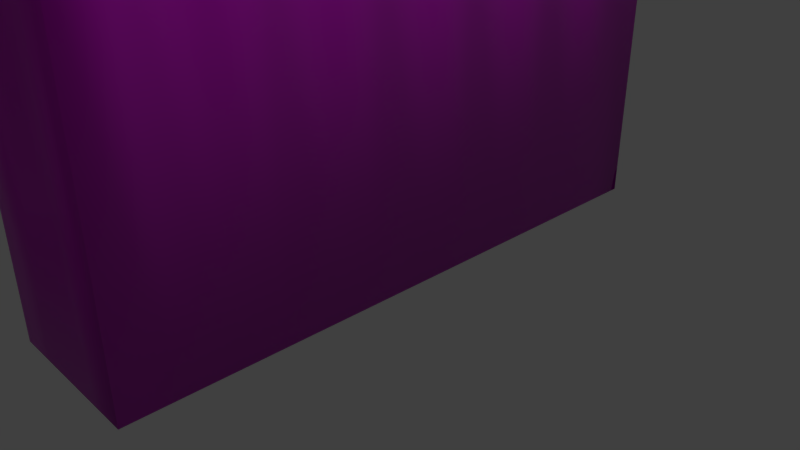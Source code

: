 # Source: Murek3.blend  (saved by Blender 2.79.0; exported with 4.5.12 LTS)
import bpy
from mathutils import Matrix  # noqa: F401  (used for matrix-valued properties, if any)

bpy.ops.wm.read_factory_settings(use_empty=True)
scene = bpy.context.scene
scene.name = 'Scene'

# ---- collections
col_collection_1 = bpy.data.collections.new('Collection 1'); scene.collection.children.link(col_collection_1)
col_collection_2 = bpy.data.collections.new('Collection 2'); scene.collection.children.link(col_collection_2)
col_collection_2.hide_render = True
col_collection_2.hide_viewport = True

# ---- images (referenced by path relative to the original .blend; pixels are not part of the script)
import os
ASSET_DIR = os.environ.get("B2B_ASSET_DIR", "")  # directory of the original .blend (textures are referenced by path, not embedded)
HERE = os.path.dirname(os.path.abspath(__file__))  # packed textures are extracted next to this script under _unpacked/

def load_image(name, relpath, width, height, colorspace="sRGB"):
    """Load a texture the original file referenced (path relative to the .blend, or extracted next to this script)."""
    p = next((c for c in (os.path.join(HERE, relpath), os.path.join(ASSET_DIR, relpath)) if relpath and os.path.exists(c)), "")
    if p:
        img = bpy.data.images.load(p, check_existing=True)
        img.name = name
    else:  # same state as the original file: an image datablock whose file is absent (Cycles renders it pink)
        img = bpy.data.images.new(name, width, height)
        img.source = "FILE"
        img.filepath = "//" + (relpath or name)
    img.colorspace_settings.name = colorspace
    return img
img_wallmedieval003_disp_var2_3k_jpg = load_image('WallMedieval003_DISP_VAR2_3K.jpg', 'WallMedieval003_DISP_VAR2_3K.jpg', 1024, 1024, 'sRGB')
img_wallmedieval003_ao_3k_jpg = load_image('WallMedieval003_AO_3K.jpg', 'WallMedieval003_AO_3K.jpg', 1024, 1024, 'sRGB')
img_wallmedieval003_nrm_3k_jpg = load_image('WallMedieval003_NRM_3K.jpg', 'WallMedieval003_NRM_3K.jpg', 1024, 1024, 'Non-Color')

# ---- materials (node trees are filled in below, after node groups)
mat_wallmaterial = bpy.data.materials.new('WallMaterial')
mat_wallmaterial.alpha_threshold = 0.0
mat_wallmaterial.roughness = 0.5

# ---- material node trees
mat_wallmaterial.use_nodes = True; mat_wallmaterial.node_tree.nodes.clear()
_N = mat_wallmaterial.node_tree.nodes; _L = mat_wallmaterial.node_tree.links
n0 = _N.new('ShaderNodeOutputMaterial'); n0.name = 'Material Output'; n0.location = (300, 300)
n1 = _N.new('ShaderNodeNormalMap'); n1.name = 'Normal Map'; n1.location = (-200, -315)
n2 = _N.new('ShaderNodeTexCoord'); n2.name = 'Texture Coordinate'; n2.location = (-1658, 210)
n3 = _N.new('ShaderNodeMapping'); n3.name = 'Mapping'; n3.location = (-1492, 219)
n4 = _N.new('ShaderNodeTexImage'); n4.name = 'Image Texture'; n4.location = (-1199, 207)
n4.width = 317
n4.image = img_wallmedieval003_disp_var2_3k_jpg
n5 = _N.new('ShaderNodeTexImage'); n5.name = 'Image Texture.004'; n5.location = (-1210, 490)
n5.width = 339
n5.image = img_wallmedieval003_ao_3k_jpg
n6 = _N.new('ShaderNodeBsdfPrincipled'); n6.name = 'Principled BSDF'; n6.location = (68, 307)
n6.width = 150
n6.subsurface_method = 'BURLEY'
n6.inputs[3].default_value = 1.45
n6.inputs[9].default_value = (1.0, 1.0, 1.0)
n7 = _N.new('ShaderNodeMix'); n7.name = 'Mix'; n7.location = (-436, 338)
n7.data_type = 'RGBA'
n7.blend_type = 'LINEAR_LIGHT'
n8 = _N.new('ShaderNodeValToRGB'); n8.name = 'ColorRamp'; n8.location = (-801, 675)
n8.width = 245
while len(n8.color_ramp.elements) > 1: n8.color_ramp.elements.remove(n8.color_ramp.elements[-1])
n8.color_ramp.elements[0].position = 0.2933; n8.color_ramp.elements[0].color = (0.0, 0.0, 0.0, 1.0)
_e = n8.color_ramp.elements.new(1.0); _e.color = (1.0, 1.0, 1.0, 1.0)
n9 = _N.new('ShaderNodeTexImage'); n9.name = 'Image Texture.002'; n9.location = (-851, -225)
n9.width = 343
n9.image = img_wallmedieval003_nrm_3k_jpg
_L.new(n3.outputs[0], n4.inputs[0])
_L.new(n2.outputs[2], n3.inputs[0])
_L.new(n9.outputs[0], n1.inputs[1])
_L.new(n1.outputs[0], n6.inputs[5])
_L.new(n5.outputs[0], n8.inputs[0])
_L.new(n7.outputs[2], n6.inputs[0])
_L.new(n4.outputs[0], n7.inputs[7])
_L.new(n5.outputs[1], n7.inputs[0])
_L.new(n8.outputs[0], n7.inputs[6])
_L.new(n6.outputs[0], n0.inputs[0])
n0.is_active_output = True

# ---- world
world_world = bpy.data.worlds.new('World'); scene.world = world_world
world_world.color = (0.05088, 0.05088, 0.05088)
world_world.use_sun_shadow = False
world_world.sun_shadow_jitter_overblur = 0.0
world_world.cycles.sampling_method = 'MANUAL'

# ---- cameras
cam_camera = bpy.data.cameras.new('Camera')
cam_camera.clip_end = 100.0
cam_camera.lens = 35.0
cam_camera.sensor_width = 32.0
cam_camera.sensor_height = 18.0
cam_camera.ortho_scale = 7.314
cam_camera.dof.focus_distance = 0.0

# ---- lights
light_lamp = bpy.data.lights.new('Lamp', 'AREA')
light_lamp.transmission_factor = 0.0
light_lamp.cutoff_distance = 30.0
light_lamp.energy = 78.54
light_lamp.shadow_buffer_clip_start = 1.001
light_lamp.shadow_soft_size = 0.1
light_lamp.shadow_maximum_resolution = 0.006
light_lamp.use_absolute_resolution = True
light_lamp.shape = 'RECTANGLE'
light_lamp.size = 0.1
light_lamp.size_y = 0.1

# ---- meshes
me_cube_003 = bpy.data.meshes.new('Cube.003')
me_cube_003.from_pydata([(0.5, -4.0, -2.274), (0.5, -4.0, 2.274), (0.5, 4.0, -2.274), (0.5, 4.0, 2.274), (0.0, 4.0, -2.274), (0.0, 4.0, 2.274), (0.0, -4.0, -2.274), (0.0, -4.0, 2.274), (0.5, -3.333, -2.274), (0.5, -2.667, -2.274), (0.5, -2.0, -2.274), (0.5, -1.333, -2.274), (0.5, -0.6667, -2.274), (0.5, 2.98e-07, -2.274), (0.5, 0.6667, -2.274), (0.5, 1.333, -2.274), (0.5, 2.0, -2.274), (0.5, 2.667, -2.274), (0.5, 3.333, -2.274), (0.5, 3.333, 2.274), (0.5, 2.667, 2.274), (0.5, 2.0, 2.274), (0.5, 1.333, 2.274), (0.5, 0.6667, 2.274), (0.5, -2.98e-07, 2.274), (0.5, -0.6667, 2.274), (0.5, -1.333, 2.274), (0.5, -2.0, 2.274), (0.5, -2.667, 2.274), (0.5, -3.333, 2.274), (0.0, 3.333, 2.274), (0.0, 2.667, 2.274), (0.0, 2.0, 2.274), (0.0, 1.333, 2.274), (0.0, 0.6667, 2.274), (0.0, -2.98e-07, 2.274), (0.0, -0.6667, 2.274), (0.0, -1.333, 2.274), (0.0, -2.0, 2.274), (0.0, -2.667, 2.274), (0.0, -3.333, 2.274), (0.0, 3.333, -2.274), (0.0, 2.667, -2.274), (0.0, 2.0, -2.274), (0.0, 1.333, -2.274), (0.0, 0.6667, -2.274), (0.0, -2.98e-07, -2.274), (0.0, -0.6667, -2.274), (0.0, -1.333, -2.274), (0.0, -2.0, -2.274), (0.0, -2.667, -2.274), (0.0, -3.333, -2.274), (0.5, -3.333, 2.726), (0.5, -4.0, 2.726), (0.0, -4.0, 2.726), (0.0, -3.333, 2.726), (0.5, 3.333, 2.726), (0.5, 2.667, 2.726), (0.5, 2.0, 2.726), (0.5, 1.333, 2.726), (0.5, 0.6667, 2.726), (0.5, -2.98e-07, 2.726), (0.5, -0.6667, 2.726), (0.5, -1.333, 2.726), (0.5, -2.0, 2.726), (0.5, -2.667, 2.726), (0.0, 3.333, 2.726), (0.0, 2.667, 2.726), (0.0, 2.0, 2.726), (0.0, 1.333, 2.726), (0.0, 0.6667, 2.726), (0.0, -2.98e-07, 2.726), (0.0, -0.6667, 2.726), (0.0, -1.333, 2.726), (0.0, -2.0, 2.726), (0.0, -2.667, 2.726), (-0.5, -4.0, -2.274), (-0.5, -4.0, 2.274), (-0.5, 4.0, -2.274), (-0.5, 4.0, 2.274), (-1.5, -4.0, -2.274), (-1.5, -4.0, 2.274), (-1.5, 4.0, -2.274), (-1.5, 4.0, 2.274), (-1.0, 4.0, -2.274), (-1.0, 4.0, 2.274), (-1.0, -4.0, -2.274), (-1.0, -4.0, 2.274), (-0.5, 3.333, -2.274), (-0.5, 2.667, -2.274), (-0.5, 2.0, -2.274), (-0.5, 1.333, -2.274), (-0.5, 0.6667, -2.274), (-0.5, -2.98e-07, -2.274), (-0.5, -0.6667, -2.274), (-0.5, -1.333, -2.274), (-0.5, -2.0, -2.274), (-0.5, -2.667, -2.274), (-0.5, -3.333, -2.274), (-0.5, -3.333, 2.274), (-0.5, -2.667, 2.274), (-0.5, -2.0, 2.274), (-0.5, -1.333, 2.274), (-0.5, -0.6667, 2.274), (-0.5, 2.98e-07, 2.274), (-0.5, 0.6667, 2.274), (-0.5, 1.333, 2.274), (-0.5, 2.0, 2.274), (-0.5, 2.667, 2.274), (-0.5, 3.333, 2.274), (-1.5, -3.333, -2.274), (-1.5, -2.667, -2.274), (-1.5, -2.0, -2.274), (-1.5, -1.333, -2.274), (-1.5, -0.6667, -2.274), (-1.5, 2.98e-07, -2.274), (-1.5, 0.6667, -2.274), (-1.5, 1.333, -2.274), (-1.5, 2.0, -2.274), (-1.5, 2.667, -2.274), (-1.5, 3.333, -2.274), (-1.5, 3.333, 2.274), (-1.5, 2.667, 2.274), (-1.5, 2.0, 2.274), (-1.5, 1.333, 2.274), (-1.5, 0.6667, 2.274), (-1.5, -2.98e-07, 2.274), (-1.5, -0.6667, 2.274), (-1.5, -1.333, 2.274), (-1.5, -2.0, 2.274), (-1.5, -2.667, 2.274), (-1.5, -3.333, 2.274), (-1.0, 3.333, 2.274), (-1.0, 2.667, 2.274), (-1.0, 2.0, 2.274), (-1.0, 1.333, 2.274), (-1.0, 0.6667, 2.274), (-1.0, -2.98e-07, 2.274), (-1.0, -0.6667, 2.274), (-1.0, -1.333, 2.274), (-1.0, -2.0, 2.274), (-1.0, -2.667, 2.274), (-1.0, -3.333, 2.274), (-1.0, 3.333, -2.274), (-1.0, 2.667, -2.274), (-1.0, 2.0, -2.274), (-1.0, 1.333, -2.274), (-1.0, 0.6667, -2.274), (-1.0, -2.98e-07, -2.274), (-1.0, -0.6667, -2.274), (-1.0, -1.333, -2.274), (-1.0, -2.0, -2.274), (-1.0, -2.667, -2.274), (-1.0, -3.333, -2.274), (-1.5, -3.333, 2.726), (-1.5, -4.0, 2.726), (-1.0, -4.0, 2.726), (-1.0, -3.333, 2.726), (-1.5, 3.333, 2.726), (-1.5, 2.667, 2.726), (-1.5, 2.0, 2.726), (-1.5, 1.333, 2.726), (-1.5, 0.6667, 2.726), (-1.5, -2.98e-07, 2.726), (-1.5, -0.6667, 2.726), (-1.5, -1.333, 2.726), (-1.5, -2.0, 2.726), (-1.5, -2.667, 2.726), (-1.0, 3.333, 2.726), (-1.0, 2.667, 2.726), (-1.0, 2.0, 2.726), (-1.0, 1.333, 2.726), (-1.0, 0.6667, 2.726), (-1.0, -2.98e-07, 2.726), (-1.0, -0.6667, 2.726), (-1.0, -1.333, 2.726), (-1.0, -2.0, 2.726), (-1.0, -2.667, 2.726)], [], [(4, 5, 3, 2), (8, 29, 1, 0), (6, 7, 77, 76), (51, 8, 0, 6), (40, 99, 77, 7), (33, 22, 59, 69), (98, 51, 6, 76), (0, 1, 7, 6), (78, 79, 5, 4), (78, 4, 41, 88), (88, 41, 42, 89), (89, 42, 43, 90), (90, 43, 44, 91), (91, 44, 45, 92), (92, 45, 46, 93), (93, 46, 47, 94), (94, 47, 48, 95), (95, 48, 49, 96), (96, 49, 50, 97), (97, 50, 51, 98), (3, 5, 30, 19), (29, 40, 55, 52), (20, 31, 32, 21), (28, 27, 64, 65), (22, 33, 34, 23), (21, 32, 68, 58), (24, 35, 36, 25), (34, 35, 71, 70), (26, 37, 38, 27), (39, 28, 65, 75), (28, 39, 40, 29), (5, 79, 109, 30), (30, 109, 108, 31), (31, 108, 107, 32), (32, 107, 106, 33), (33, 106, 105, 34), (34, 105, 104, 35), (35, 104, 103, 36), (36, 103, 102, 37), (37, 102, 101, 38), (38, 101, 100, 39), (39, 100, 99, 40), (4, 2, 18, 41), (41, 18, 17, 42), (42, 17, 16, 43), (43, 16, 15, 44), (44, 15, 14, 45), (45, 14, 13, 46), (46, 13, 12, 47), (47, 12, 11, 48), (48, 11, 10, 49), (49, 10, 9, 50), (50, 9, 8, 51), (2, 3, 19, 18), (18, 19, 20, 17), (17, 20, 21, 16), (16, 21, 22, 15), (15, 22, 23, 14), (14, 23, 24, 13), (13, 24, 25, 12), (12, 25, 26, 11), (11, 26, 27, 10), (10, 27, 28, 9), (9, 28, 29, 8), (52, 55, 54, 53), (56, 66, 67, 57), (58, 68, 69, 59), (60, 70, 71, 61), (62, 72, 73, 63), (64, 74, 75, 65), (22, 21, 58, 59), (36, 37, 73, 72), (23, 34, 70, 60), (35, 24, 61, 71), (30, 31, 67, 66), (24, 23, 60, 61), (38, 39, 75, 74), (25, 36, 72, 62), (7, 1, 53, 54), (37, 26, 63, 73), (32, 33, 69, 68), (1, 29, 52, 53), (19, 30, 66, 56), (26, 25, 62, 63), (40, 7, 54, 55), (27, 38, 74, 64), (31, 20, 57, 67), (20, 19, 56, 57), (84, 82, 83, 85), (110, 80, 81, 131), (86, 76, 77, 87), (153, 86, 80, 110), (142, 87, 77, 99), (135, 171, 161, 124), (98, 76, 86, 153), (80, 86, 87, 81), (78, 84, 85, 79), (78, 88, 143, 84), (88, 89, 144, 143), (89, 90, 145, 144), (90, 91, 146, 145), (91, 92, 147, 146), (92, 93, 148, 147), (93, 94, 149, 148), (94, 95, 150, 149), (95, 96, 151, 150), (96, 97, 152, 151), (97, 98, 153, 152), (83, 121, 132, 85), (131, 154, 157, 142), (122, 123, 134, 133), (130, 167, 166, 129), (124, 125, 136, 135), (123, 160, 170, 134), (126, 127, 138, 137), (136, 172, 173, 137), (128, 129, 140, 139), (141, 177, 167, 130), (130, 131, 142, 141), (85, 132, 109, 79), (132, 133, 108, 109), (133, 134, 107, 108), (134, 135, 106, 107), (135, 136, 105, 106), (136, 137, 104, 105), (137, 138, 103, 104), (138, 139, 102, 103), (139, 140, 101, 102), (140, 141, 100, 101), (141, 142, 99, 100), (84, 143, 120, 82), (143, 144, 119, 120), (144, 145, 118, 119), (145, 146, 117, 118), (146, 147, 116, 117), (147, 148, 115, 116), (148, 149, 114, 115), (149, 150, 113, 114), (150, 151, 112, 113), (151, 152, 111, 112), (152, 153, 110, 111), (82, 120, 121, 83), (120, 119, 122, 121), (119, 118, 123, 122), (118, 117, 124, 123), (117, 116, 125, 124), (116, 115, 126, 125), (115, 114, 127, 126), (114, 113, 128, 127), (113, 112, 129, 128), (112, 111, 130, 129), (111, 110, 131, 130), (154, 155, 156, 157), (158, 159, 169, 168), (160, 161, 171, 170), (162, 163, 173, 172), (164, 165, 175, 174), (166, 167, 177, 176), (124, 161, 160, 123), (138, 174, 175, 139), (125, 162, 172, 136), (137, 173, 163, 126), (132, 168, 169, 133), (126, 163, 162, 125), (140, 176, 177, 141), (127, 164, 174, 138), (87, 156, 155, 81), (139, 175, 165, 128), (134, 170, 171, 135), (81, 155, 154, 131), (121, 158, 168, 132), (128, 165, 164, 127), (142, 157, 156, 87), (129, 166, 176, 140), (133, 169, 159, 122), (122, 159, 158, 121)])
me_cube_003.polygons.foreach_set('use_smooth', [True] * 176)
_uv = me_cube_003.uv_layers.new(name='UVMap')
_uv.uv.foreach_set('vector', [0.5905, 1.147, 0.5905, -0.3397, 0.7247, -0.3397, 0.7247, 1.147, -0.08998, -0.7607, -0.08998, 1.353, -0.1499, 1.353, -0.1499, -0.7607, 0.3922, -0.4999, 0.3922, 1.227, 0.2886, 1.227, 0.2886, -0.4999, 0.7308, 0.4331, 0.7971, 0.4331, 0.7971, 0.4724, 0.7308, 0.4724, 0.4977, -1.115, 0.3856, -1.115, 0.3856, -1.439, 0.4977, -1.439, 0.4494, 0.6146, 0.5083, 0.6146, 0.5083, 0.709, 0.4494, 0.709, 0.6645, 0.4331, 0.7308, 0.4331, 0.7308, 0.4724, 0.6645, 0.4724, 0.4958, -0.4999, 0.4958, 1.227, 0.3922, 1.227, 0.3922, -0.4999, 0.4562, 1.147, 0.4562, -0.3397, 0.5905, -0.3397, 0.5905, 1.147, 0.6645, 0.0002647, 0.7308, 0.000264, 0.7308, 0.03961, 0.6645, 0.03961, 0.6645, 0.03961, 0.7308, 0.03961, 0.7308, 0.07895, 0.6645, 0.07895, 0.6645, 0.07895, 0.7308, 0.07895, 0.7308, 0.1183, 0.6645, 0.1183, 0.6645, 0.1183, 0.7308, 0.1183, 0.7308, 0.1576, 0.6645, 0.1576, 0.6645, 0.1576, 0.7308, 0.1576, 0.7308, 0.197, 0.6645, 0.197, 0.6645, 0.197, 0.7308, 0.197, 0.7308, 0.2363, 0.6645, 0.2363, 0.6645, 0.2363, 0.7308, 0.2363, 0.7308, 0.2757, 0.6645, 0.2757, 0.6645, 0.2757, 0.7308, 0.2757, 0.7308, 0.315, 0.6645, 0.315, 0.6645, 0.315, 0.7308, 0.315, 0.7308, 0.3544, 0.6645, 0.3544, 0.6645, 0.3544, 0.7308, 0.3544, 0.7308, 0.3937, 0.6645, 0.3937, 0.6645, 0.3937, 0.7308, 0.3937, 0.7308, 0.4331, 0.6645, 0.4331, 0.6099, 2.453, 0.4977, 2.453, 0.4977, 2.129, 0.6099, 2.129, 0.5084, 0.0614, 0.4494, 0.0614, 0.4494, -0.03302, 0.5084, -0.03302, 0.6099, 1.804, 0.4977, 1.804, 0.4977, 1.48, 0.6099, 1.48, -0.03005, 1.353, 0.02988, 1.353, 0.02988, 1.563, -0.03005, 1.563, 0.6099, 1.155, 0.4977, 1.155, 0.4977, 0.8311, 0.6099, 0.8311, 0.5083, 0.6936, 0.4494, 0.6936, 0.4494, 0.5992, 0.5083, 0.5992, 0.6099, 0.5068, 0.4977, 0.5068, 0.4977, 0.1824, 0.6099, 0.1824, 0.7741, 0.3532, 0.7741, 0.1587, 0.8394, 0.1587, 0.8394, 0.3532, 0.6099, -0.1419, 0.4977, -0.1419, 0.4977, -0.4663, 0.6099, -0.4663, 0.4494, 0.1404, 0.5084, 0.1404, 0.5083, 0.2349, 0.4494, 0.2349, 0.6099, -0.7906, 0.4977, -0.7906, 0.4977, -1.115, 0.6099, -1.115, 0.4977, 2.453, 0.3856, 2.453, 0.3856, 2.129, 0.4977, 2.129, 0.4977, 2.129, 0.3856, 2.129, 0.3856, 1.804, 0.4977, 1.804, 0.4977, 1.804, 0.3856, 1.804, 0.3856, 1.48, 0.4977, 1.48, 0.4977, 1.48, 0.3856, 1.48, 0.3856, 1.155, 0.4977, 1.155, 0.4977, 1.155, 0.3856, 1.155, 0.3856, 0.8311, 0.4977, 0.8311, 0.4977, 0.8311, 0.3856, 0.8311, 0.3856, 0.5068, 0.4977, 0.5068, 0.4977, 0.5068, 0.3856, 0.5068, 0.3856, 0.1824, 0.4977, 0.1824, 0.4977, 0.1824, 0.3856, 0.1824, 0.3856, -0.1419, 0.4977, -0.1419, 0.4977, -0.1419, 0.3856, -0.1419, 0.3856, -0.4663, 0.4977, -0.4663, 0.4977, -0.4663, 0.3856, -0.4663, 0.3856, -0.7906, 0.4977, -0.7906, 0.4977, -0.7906, 0.3856, -0.7906, 0.3856, -1.115, 0.4977, -1.115, 0.7308, 0.000264, 0.7971, 0.0002632, 0.7971, 0.03961, 0.7308, 0.03961, 0.7308, 0.03961, 0.7971, 0.03961, 0.7971, 0.07895, 0.7308, 0.07895, 0.7308, 0.07895, 0.7971, 0.07895, 0.7971, 0.1183, 0.7308, 0.1183, 0.7308, 0.1183, 0.7971, 0.1183, 0.7971, 0.1576, 0.7308, 0.1576, 0.7308, 0.1576, 0.7971, 0.1576, 0.7971, 0.197, 0.7308, 0.197, 0.7308, 0.197, 0.7971, 0.197, 0.7971, 0.2363, 0.7308, 0.2363, 0.7308, 0.2363, 0.7971, 0.2363, 0.7971, 0.2757, 0.7308, 0.2757, 0.7308, 0.2757, 0.7971, 0.2757, 0.7971, 0.315, 0.7308, 0.315, 0.7308, 0.315, 0.7971, 0.315, 0.7971, 0.3544, 0.7308, 0.3544, 0.7308, 0.3544, 0.7971, 0.3544, 0.7971, 0.3937, 0.7308, 0.3937, 0.7308, 0.3937, 0.7971, 0.3937, 0.7971, 0.4331, 0.7308, 0.4331, 0.5692, -0.7607, 0.5692, 1.353, 0.5093, 1.353, 0.5093, -0.7607, 0.5093, -0.7607, 0.5093, 1.353, 0.4494, 1.353, 0.4494, -0.7607, 0.4494, -0.7607, 0.4494, 1.353, 0.3894, 1.353, 0.3894, -0.7607, 0.3894, -0.7607, 0.3894, 1.353, 0.3295, 1.353, 0.3295, -0.7607, 0.3295, -0.7607, 0.3295, 1.353, 0.2696, 1.353, 0.2696, -0.7607, 0.2696, -0.7607, 0.2696, 1.353, 0.2097, 1.353, 0.2097, -0.7607, 0.2097, -0.7607, 0.2097, 1.353, 0.1497, 1.353, 0.1497, -0.7607, 0.1497, -0.7607, 0.1497, 1.353, 0.0898, 1.353, 0.0898, -0.7607, 0.0898, -0.7607, 0.0898, 1.353, 0.02988, 1.353, 0.02988, -0.7607, 0.02988, -0.7607, 0.02988, 1.353, -0.03005, 1.353, -0.03005, -0.7607, -0.03005, -0.7607, -0.03005, 1.353, -0.08998, 1.353, -0.08998, -0.7607, 0.334, 1.003, 0.2018, 1.003, 0.2018, 0.7733, 0.334, 0.7733, 0.1744, 1.003, 0.0422, 1.003, 0.0422, 0.7733, 0.1744, 0.7733, 0.01482, 1.003, -0.1174, 1.003, -0.1174, 0.7733, 0.01482, 0.7733, 0.6496, 0.5403, 0.5174, 0.5403, 0.5174, 0.3103, 0.6496, 0.3103, 0.334, 0.7702, 0.2018, 0.7702, 0.2018, 0.5403, 0.334, 0.5403, 0.1744, 0.7702, 0.0422, 0.7702, 0.0422, 0.5403, 0.1744, 0.5403, 0.3295, 1.353, 0.3894, 1.353, 0.3894, 1.563, 0.3295, 1.563, -0.09126, 0.8824, -0.09126, 0.688, -0.02598, 0.688, -0.02598, 0.8824, 0.5083, 0.5356, 0.4494, 0.5356, 0.4494, 0.4412, 0.5083, 0.4412, 0.4494, 0.4566, 0.5083, 0.4566, 0.5083, 0.551, 0.4494, 0.551, -0.2601, 1.099, -0.2601, 0.9047, -0.1948, 0.9047, -0.1948, 1.099, 0.2097, 1.353, 0.2696, 1.353, 0.2696, 1.563, 0.2097, 1.563, -0.2961, 0.7347, -0.2961, 0.5403, -0.2308, 0.5403, -0.2308, 0.7347, 0.5083, 0.3775, 0.4494, 0.3775, 0.4494, 0.2831, 0.5083, 0.2831, 0.3922, 1.227, 0.4958, 1.227, 0.4958, 1.399, 0.3922, 1.399, 0.4494, 0.2985, 0.5083, 0.2985, 0.5083, 0.3929, 0.4494, 0.3929, -0.274, 0.7644, -0.274, 0.57, -0.2088, 0.57, -0.2088, 0.7644, -0.1499, 1.353, -0.08998, 1.353, -0.08998, 1.563, -0.1499, 1.563, 0.5746, 0.8156, 0.4825, 0.8156, 0.4825, 0.6681, 0.5746, 0.6681, 0.0898, 1.353, 0.1497, 1.353, 0.1497, 1.563, 0.0898, 1.563, 0.09961, 0.9318, 0.09961, 0.7373, 0.1649, 0.7373, 0.1649, 0.9318, 0.5084, 0.2195, 0.4494, 0.2195, 0.4494, 0.125, 0.5084, 0.125, 0.4494, 0.7727, 0.5083, 0.7727, 0.5083, 0.8671, 0.4494, 0.8671, 0.4494, 1.353, 0.5093, 1.353, 0.5093, 1.563, 0.4494, 1.563, 0.322, 1.147, 0.1878, 1.147, 0.1878, -0.3397, 0.322, -0.3397, 0.9268, -0.8086, 0.9867, -0.8086, 0.9867, 1.305, 0.9268, 1.305, 0.1851, -0.4999, 0.2886, -0.4999, 0.2886, 1.227, 0.1851, 1.227, 0.5982, 0.4331, 0.5982, 0.4724, 0.5319, 0.4724, 0.5319, 0.4331, 0.2734, -1.115, 0.2734, -1.439, 0.3856, -1.439, 0.3856, -1.115, 0.3316, 0.6146, 0.3316, 0.709, 0.2726, 0.709, 0.2726, 0.6146, 0.6645, 0.4331, 0.6645, 0.4724, 0.5982, 0.4724, 0.5982, 0.4331, 0.08146, -0.4999, 0.1851, -0.4999, 0.1851, 1.227, 0.08146, 1.227, 0.4562, 1.147, 0.322, 1.147, 0.322, -0.3397, 0.4562, -0.3397, 0.6645, 0.0002647, 0.6645, 0.03961, 0.5982, 0.03961, 0.5982, 0.0002656, 0.6645, 0.03961, 0.6645, 0.07895, 0.5982, 0.07895, 0.5982, 0.03961, 0.6645, 0.07895, 0.6645, 0.1183, 0.5982, 0.1183, 0.5982, 0.07895, 0.6645, 0.1183, 0.6645, 0.1576, 0.5982, 0.1576, 0.5982, 0.1183, 0.6645, 0.1576, 0.6645, 0.197, 0.5982, 0.197, 0.5982, 0.1576, 0.6645, 0.197, 0.6645, 0.2363, 0.5982, 0.2363, 0.5982, 0.197, 0.6645, 0.2363, 0.6645, 0.2757, 0.5982, 0.2757, 0.5982, 0.2363, 0.6645, 0.2757, 0.6645, 0.315, 0.5982, 0.315, 0.5982, 0.2757, 0.6645, 0.315, 0.6645, 0.3544, 0.5982, 0.3544, 0.5982, 0.315, 0.6645, 0.3544, 0.6645, 0.3937, 0.5982, 0.3937, 0.5982, 0.3544, 0.6645, 0.3937, 0.6645, 0.4331, 0.5982, 0.4331, 0.5982, 0.3937, 0.1613, 2.453, 0.1613, 2.129, 0.2734, 2.129, 0.2734, 2.453, 0.2726, 0.0614, 0.2726, -0.03302, 0.3316, -0.03302, 0.3316, 0.0614, 0.1613, 1.804, 0.1613, 1.48, 0.2734, 1.48, 0.2734, 1.804, 0.8669, 1.305, 0.8669, 1.515, 0.807, 1.515, 0.807, 1.305, 0.1613, 1.155, 0.1613, 0.8311, 0.2734, 0.8311, 0.2734, 1.155, 0.2726, 0.6936, 0.2726, 0.5992, 0.3316, 0.5992, 0.3316, 0.6936, 0.1613, 0.5068, 0.1613, 0.1824, 0.2734, 0.1824, 0.2734, 0.5068, -0.2987, 0.7347, -0.3639, 0.7347, -0.3639, 0.5403, -0.2987, 0.5403, 0.1613, -0.1419, 0.1613, -0.4663, 0.2734, -0.4663, 0.2734, -0.1419, 0.3316, 0.1404, 0.3316, 0.2348, 0.2726, 0.2348, 0.2726, 0.1404, 0.1613, -0.7906, 0.1613, -1.115, 0.2734, -1.115, 0.2734, -0.7906, 0.2734, 2.453, 0.2734, 2.129, 0.3856, 2.129, 0.3856, 2.453, 0.2734, 2.129, 0.2734, 1.804, 0.3856, 1.804, 0.3856, 2.129, 0.2734, 1.804, 0.2734, 1.48, 0.3856, 1.48, 0.3856, 1.804, 0.2734, 1.48, 0.2734, 1.155, 0.3856, 1.155, 0.3856, 1.48, 0.2734, 1.155, 0.2734, 0.8311, 0.3856, 0.8311, 0.3856, 1.155, 0.2734, 0.8311, 0.2734, 0.5068, 0.3856, 0.5068, 0.3856, 0.8311, 0.2734, 0.5068, 0.2734, 0.1824, 0.3856, 0.1824, 0.3856, 0.5068, 0.2734, 0.1824, 0.2734, -0.1419, 0.3856, -0.1419, 0.3856, 0.1824, 0.2734, -0.1419, 0.2734, -0.4663, 0.3856, -0.4663, 0.3856, -0.1419, 0.2734, -0.4663, 0.2734, -0.7906, 0.3856, -0.7906, 0.3856, -0.4663, 0.2734, -0.7906, 0.2734, -1.115, 0.3856, -1.115, 0.3856, -0.7906, 0.5982, 0.0002656, 0.5982, 0.03961, 0.5319, 0.03961, 0.5319, 0.0002664, 0.5982, 0.03961, 0.5982, 0.07895, 0.5319, 0.07896, 0.5319, 0.03961, 0.5982, 0.07895, 0.5982, 0.1183, 0.5319, 0.1183, 0.5319, 0.07896, 0.5982, 0.1183, 0.5982, 0.1576, 0.5319, 0.1576, 0.5319, 0.1183, 0.5982, 0.1576, 0.5982, 0.197, 0.5319, 0.197, 0.5319, 0.1576, 0.5982, 0.197, 0.5982, 0.2363, 0.5319, 0.2363, 0.5319, 0.197, 0.5982, 0.2363, 0.5982, 0.2757, 0.5319, 0.2757, 0.5319, 0.2363, 0.5982, 0.2757, 0.5982, 0.315, 0.5319, 0.315, 0.5319, 0.2757, 0.5982, 0.315, 0.5982, 0.3544, 0.5319, 0.3544, 0.5319, 0.315, 0.5982, 0.3544, 0.5982, 0.3937, 0.5319, 0.3937, 0.5319, 0.3544, 0.5982, 0.3937, 0.5982, 0.4331, 0.5319, 0.4331, 0.5319, 0.3937, 0.2676, -0.8086, 0.3275, -0.8086, 0.3275, 1.305, 0.2676, 1.305, 0.3275, -0.8086, 0.3875, -0.8086, 0.3875, 1.305, 0.3275, 1.305, 0.3875, -0.8086, 0.4474, -0.8086, 0.4474, 1.305, 0.3875, 1.305, 0.4474, -0.8086, 0.5073, -0.8086, 0.5073, 1.305, 0.4474, 1.305, 0.5073, -0.8086, 0.5672, -0.8086, 0.5673, 1.305, 0.5073, 1.305, 0.5672, -0.8086, 0.6272, -0.8086, 0.6272, 1.305, 0.5673, 1.305, 0.6272, -0.8086, 0.6871, -0.8086, 0.6871, 1.305, 0.6272, 1.305, 0.6871, -0.8086, 0.747, -0.8086, 0.747, 1.305, 0.6871, 1.305, 0.747, -0.8086, 0.807, -0.8086, 0.807, 1.305, 0.747, 1.305, 0.807, -0.8086, 0.8669, -0.8086, 0.8669, 1.305, 0.807, 1.305, 0.8669, -0.8086, 0.9268, -0.8086, 0.9268, 1.305, 0.8669, 1.305, 0.491, 0.7733, 0.491, 0.5434, 0.6232, 0.5434, 0.6232, 0.7733, -0.1437, 0.5372, -0.1437, 0.3073, -0.0115, 0.3073, -0.0115, 0.5372, 0.01587, 0.5372, 0.01587, 0.3073, 0.1481, 0.3073, 0.1481, 0.5372, -0.1437, 0.7702, -0.1437, 0.5403, -0.0115, 0.5403, -0.0115, 0.7702, 0.491, 0.3073, 0.491, 0.07734, 0.6232, 0.07734, 0.6232, 0.3073, 0.1755, 0.5372, 0.1755, 0.3073, 0.3077, 0.3073, 0.3077, 0.5372, 0.5073, 1.305, 0.5073, 1.515, 0.4474, 1.515, 0.4474, 1.305, 1.275, 0.3432, 1.21, 0.3432, 1.21, 0.1487, 1.275, 0.1487, 0.2726, 0.5356, 0.2726, 0.4412, 0.3316, 0.4412, 0.3316, 0.5356, 0.3316, 0.4565, 0.3316, 0.551, 0.2726, 0.551, 0.2726, 0.4565, -0.2987, 0.5377, -0.3639, 0.5377, -0.3639, 0.3432, -0.2987, 0.3432, 0.6272, 1.305, 0.6272, 1.515, 0.5673, 1.515, 0.5673, 1.305, 0.4927, 0.5377, 0.4274, 0.5377, 0.4274, 0.3432, 0.4927, 0.3432, 0.2726, 0.3775, 0.2726, 0.2831, 0.3316, 0.2831, 0.3316, 0.3775, 0.1851, 1.227, 0.1851, 1.399, 0.08146, 1.399, 0.08146, 1.227, 0.3316, 0.2985, 0.3316, 0.3929, 0.2726, 0.3929, 0.2726, 0.2985, 0.09701, 0.5377, 0.03173, 0.5377, 0.03173, 0.3432, 0.09701, 0.3432, 0.9867, 1.305, 0.9867, 1.515, 0.9268, 1.515, 0.9268, 1.305, 0.2064, 0.8156, 0.2064, 0.6681, 0.2984, 0.6681, 0.2984, 0.8156, 0.747, 1.305, 0.747, 1.515, 0.6871, 1.515, 0.6871, 1.305, 0.4283, 0.7599, 0.3131, 0.7599, 0.3131, 0.4168, 0.4283, 0.4168, 0.2726, 0.2195, 0.2726, 0.125, 0.3316, 0.125, 0.3316, 0.2195, 0.3316, 0.7727, 0.3316, 0.8671, 0.2726, 0.8671, 0.2726, 0.7727, 0.3875, 1.305, 0.3875, 1.515, 0.3275, 1.515, 0.3275, 1.305])
me_cube_003.materials.append(mat_wallmaterial)
me_cube_003.use_remesh_preserve_volume = False
me_cube_003.use_remesh_preserve_attributes = False
me_cube_003.use_mirror_vertex_groups = False
me_cube_003.update()
me_cube_005 = bpy.data.meshes.new('Cube.005')
me_cube_005.from_pydata([(-1.0, -1.0, -1.0), (-1.0, -1.0, 1.0), (-1.0, 1.0, -1.0), (-1.0, 1.0, 1.0), (1.0, -1.0, -1.0), (1.0, -1.0, 1.0), (1.0, 1.0, -1.0), (1.0, 1.0, 1.0), (0.0, 1.0, -1.0), (0.0, 1.0, 1.0), (0.0, -1.0, -1.0), (0.0, -1.0, 1.0), (-1.0, 0.8333, -1.0), (-1.0, 0.6667, -1.0), (-1.0, 0.5, -1.0), (-1.0, 0.3333, -1.0), (-1.0, 0.1667, -1.0), (-1.0, -7.451e-08, -1.0), (-1.0, -0.1667, -1.0), (-1.0, -0.3333, -1.0), (-1.0, -0.5, -1.0), (-1.0, -0.6667, -1.0), (-1.0, -0.8333, -1.0), (-1.0, -0.8333, 1.0), (-1.0, -0.6667, 1.0), (-1.0, -0.5, 1.0), (-1.0, -0.3333, 1.0), (-1.0, -0.1667, 1.0), (-1.0, 7.451e-08, 1.0), (-1.0, 0.1667, 1.0), (-1.0, 0.3333, 1.0), (-1.0, 0.5, 1.0), (-1.0, 0.6667, 1.0), (-1.0, 0.8333, 1.0), (1.0, -0.8333, -1.0), (1.0, -0.6667, -1.0), (1.0, -0.5, -1.0), (1.0, -0.3333, -1.0), (1.0, -0.1667, -1.0), (1.0, 7.451e-08, -1.0), (1.0, 0.1667, -1.0), (1.0, 0.3333, -1.0), (1.0, 0.5, -1.0), (1.0, 0.6667, -1.0), (1.0, 0.8333, -1.0), (1.0, 0.8333, 1.0), (1.0, 0.6667, 1.0), (1.0, 0.5, 1.0), (1.0, 0.3333, 1.0), (1.0, 0.1667, 1.0), (1.0, -7.451e-08, 1.0), (1.0, -0.1667, 1.0), (1.0, -0.3333, 1.0), (1.0, -0.5, 1.0), (1.0, -0.6667, 1.0), (1.0, -0.8333, 1.0), (0.0, 0.8333, 1.0), (0.0, 0.6667, 1.0), (0.0, 0.5, 1.0), (0.0, 0.3333, 1.0), (0.0, 0.1667, 1.0), (0.0, -7.451e-08, 1.0), (0.0, -0.1667, 1.0), (0.0, -0.3333, 1.0), (0.0, -0.5, 1.0), (0.0, -0.6667, 1.0), (0.0, -0.8333, 1.0), (0.0, 0.8333, -1.0), (0.0, 0.6667, -1.0), (0.0, 0.5, -1.0), (0.0, 0.3333, -1.0), (0.0, 0.1667, -1.0), (0.0, -7.451e-08, -1.0), (0.0, -0.1667, -1.0), (0.0, -0.3333, -1.0), (0.0, -0.5, -1.0), (0.0, -0.6667, -1.0), (0.0, -0.8333, -1.0), (1.0, -0.8333, 1.199), (1.0, -1.0, 1.199), (0.0, -1.0, 1.199), (0.0, -0.8333, 1.199), (1.0, 0.8333, 1.199), (1.0, 0.6667, 1.199), (1.0, 0.5, 1.199), (1.0, 0.3333, 1.199), (1.0, 0.1667, 1.199), (1.0, -7.451e-08, 1.199), (1.0, -0.1667, 1.199), (1.0, -0.3333, 1.199), (1.0, -0.5, 1.199), (1.0, -0.6667, 1.199), (0.0, 0.8333, 1.199), (0.0, 0.6667, 1.199), (0.0, 0.5, 1.199), (0.0, 0.3333, 1.199), (0.0, 0.1667, 1.199), (0.0, -7.451e-08, 1.199), (0.0, -0.1667, 1.199), (0.0, -0.3333, 1.199), (0.0, -0.5, 1.199), (0.0, -0.6667, 1.199)], [], [(12, 33, 3, 2), (8, 9, 7, 6), (34, 55, 5, 4), (10, 11, 1, 0), (77, 34, 4, 10), (66, 23, 1, 11), (59, 48, 85, 95), (22, 77, 10, 0), (4, 5, 11, 10), (2, 3, 9, 8), (2, 8, 67, 12), (12, 67, 68, 13), (13, 68, 69, 14), (14, 69, 70, 15), (15, 70, 71, 16), (16, 71, 72, 17), (17, 72, 73, 18), (18, 73, 74, 19), (19, 74, 75, 20), (20, 75, 76, 21), (21, 76, 77, 22), (7, 9, 56, 45), (55, 66, 81, 78), (46, 57, 58, 47), (54, 53, 90, 91), (48, 59, 60, 49), (47, 58, 94, 84), (50, 61, 62, 51), (60, 61, 97, 96), (52, 63, 64, 53), (65, 54, 91, 101), (54, 65, 66, 55), (9, 3, 33, 56), (56, 33, 32, 57), (57, 32, 31, 58), (58, 31, 30, 59), (59, 30, 29, 60), (60, 29, 28, 61), (61, 28, 27, 62), (62, 27, 26, 63), (63, 26, 25, 64), (64, 25, 24, 65), (65, 24, 23, 66), (8, 6, 44, 67), (67, 44, 43, 68), (68, 43, 42, 69), (69, 42, 41, 70), (70, 41, 40, 71), (71, 40, 39, 72), (72, 39, 38, 73), (73, 38, 37, 74), (74, 37, 36, 75), (75, 36, 35, 76), (76, 35, 34, 77), (6, 7, 45, 44), (44, 45, 46, 43), (43, 46, 47, 42), (42, 47, 48, 41), (41, 48, 49, 40), (40, 49, 50, 39), (39, 50, 51, 38), (38, 51, 52, 37), (37, 52, 53, 36), (36, 53, 54, 35), (35, 54, 55, 34), (0, 1, 23, 22), (22, 23, 24, 21), (21, 24, 25, 20), (20, 25, 26, 19), (19, 26, 27, 18), (18, 27, 28, 17), (17, 28, 29, 16), (16, 29, 30, 15), (15, 30, 31, 14), (14, 31, 32, 13), (13, 32, 33, 12), (78, 81, 80, 79), (82, 92, 93, 83), (84, 94, 95, 85), (86, 96, 97, 87), (88, 98, 99, 89), (90, 100, 101, 91), (48, 47, 84, 85), (62, 63, 99, 98), (49, 60, 96, 86), (61, 50, 87, 97), (56, 57, 93, 92), (50, 49, 86, 87), (64, 65, 101, 100), (51, 62, 98, 88), (11, 5, 79, 80), (63, 52, 89, 99), (58, 59, 95, 94), (5, 55, 78, 79), (45, 56, 92, 82), (52, 51, 88, 89), (66, 11, 80, 81), (53, 64, 100, 90), (57, 46, 83, 93), (46, 45, 82, 83)])
me_cube_005.materials.append(mat_wallmaterial)
me_cube_005.use_remesh_preserve_volume = False
me_cube_005.use_remesh_preserve_attributes = False
me_cube_005.use_mirror_vertex_groups = False
me_cube_005.update()

# ---- objects
ob_cube = bpy.data.objects.new('Cube', me_cube_003)
ob_lamp = bpy.data.objects.new('Lamp', light_lamp)
ob_camera = bpy.data.objects.new('Camera', cam_camera)
ob_cube_001 = bpy.data.objects.new('Cube.001', me_cube_005)

# ---- transforms, parenting, visibility, modifiers, constraints
ob_cube.location = (0.5, 0.0, 2.288)
ob_cube.lineart.crease_threshold = 0.0
ob_lamp.location = (4.076, 1.005, 5.904)
ob_lamp.rotation_euler = (0.6503, 0.05522, 1.866)
ob_lamp.scale = (82.36, 82.36, 82.36)
ob_lamp.lock_rotations_4d = False
ob_lamp.empty_display_type = 'ARROWS'
ob_lamp.color = (0.0, 0.0, 0.0, 0.0)
ob_lamp.lineart.crease_threshold = 0.0
ob_camera.location = (7.481, -6.508, 5.344)
ob_camera.rotation_euler = (1.109, 0.0, 0.8149)
ob_camera.lock_rotations_4d = False
ob_camera.empty_display_type = 'ARROWS'
ob_camera.color = (0.0, 0.0, 0.0, 0.0)
ob_camera.display_type = 'WIRE'
ob_camera.lineart.crease_threshold = 0.0
ob_cube_001.location = (0.5, 0.0, 2.288)
ob_cube_001.scale = (0.5, 4.0, 2.274)
ob_cube_001.lineart.crease_threshold = 0.0
_m = ob_cube_001.modifiers.new('Mirror', 'MIRROR')
_m.use_clip = True

# ---- collection membership
col_collection_1.objects.link(ob_cube)
col_collection_1.objects.link(ob_lamp)
col_collection_1.objects.link(ob_camera)
col_collection_2.objects.link(ob_cube_001)

# ---- scene / render settings (as saved in the file)
scene.camera = ob_camera
scene.frame_start = 1; scene.frame_end = 250; scene.frame_set(1)
scene.render.engine = 'CYCLES'
scene.render.resolution_percentage = 50
scene.render.dither_intensity = 0.0
scene.cycles.use_denoising = False
scene.cycles.samples = 128
scene.cycles.sampling_pattern = 'TABULATED_SOBOL'
scene.cycles.use_adaptive_sampling = False
scene.cycles.use_light_tree = False
scene.cycles.blur_glossy = 0.0
scene.cycles.sample_clamp_indirect = 0.0
scene.view_settings.view_transform = 'Standard'
bpy.context.view_layer.update()

